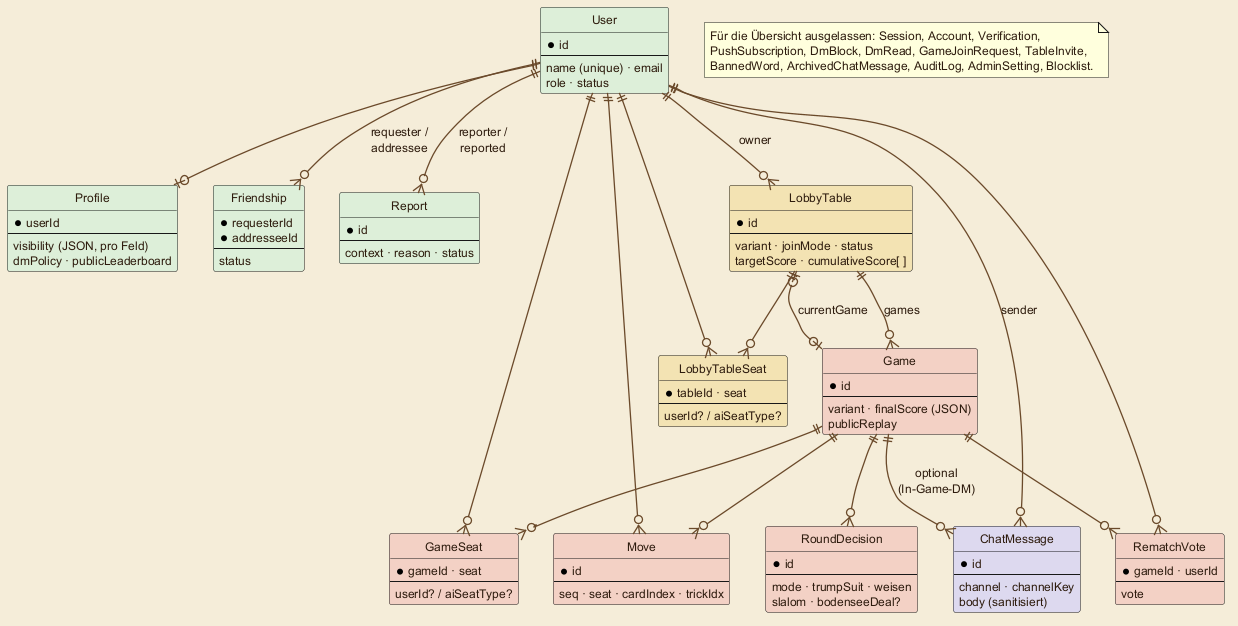

The diagram above was rendered by PlantUML. Its source (embedded in the PNG):
@startuml data-model
' Kuratiertes Datenmodell (Gameplay- + Social-Kern). Helle "Karte" — lesbar auf
' GitHub hell wie dunkel. Farbgruppen wie im Architektur-Diagramm.
skinparam backgroundColor #F4ECD8
skinparam shadowing false
skinparam defaultFontName "DejaVu Sans"
skinparam defaultFontColor #2E1C0E
skinparam defaultFontSize 12
skinparam ArrowColor #6B4A2B
skinparam ArrowThickness 1.3
skinparam ArrowFontColor #2E1C0E
skinparam entity {
  BorderColor #6B4A2B
  BorderThickness 1.4
  FontColor #2E1C0E
}
hide circle
hide empty members

entity "User" as user #DCEFD8 {
  * id
  --
  name (unique) · email
  role · status
}
entity "Profile" as profile #DCEFD8 {
  * userId
  --
  visibility (JSON, pro Feld)
  dmPolicy · publicLeaderboard
}
entity "Friendship" as friend #DCEFD8 {
  * requesterId
  * addresseeId
  --
  status
}
entity "Report" as report #DCEFD8 {
  * id
  --
  context · reason · status
}

entity "LobbyTable" as ltable #F3E3B3 {
  * id
  --
  variant · joinMode · status
  targetScore · cumulativeScore[ ]
}
entity "LobbyTableSeat" as lseat #F3E3B3 {
  * tableId · seat
  --
  userId? / aiSeatType?
}

entity "Game" as game #F2D0C5 {
  * id
  --
  variant · finalScore (JSON)
  publicReplay
}
entity "GameSeat" as gseat #F2D0C5 {
  * gameId · seat
  --
  userId? / aiSeatType?
}
entity "Move" as move #F2D0C5 {
  * id
  --
  seq · seat · cardIndex · trickIdx
}
entity "RoundDecision" as round #F2D0C5 {
  * id
  --
  mode · trumpSuit · weisen
  slalom · bodenseeDeal?
}
entity "RematchVote" as vote #F2D0C5 {
  * gameId · userId
  --
  vote
}
entity "ChatMessage" as chat #DCD8EF {
  * id
  --
  channel · channelKey
  body (sanitisiert)
}

user ||--o| profile
user ||--o{ friend : "requester /\naddressee"
user ||--o{ report : "reporter /\nreported"
user ||--o{ ltable : owner
user ||--o{ lseat
user ||--o{ gseat
user ||--o{ move
user ||--o{ vote
user ||--o{ chat : sender

ltable ||--o{ lseat
ltable ||--o{ game : games
ltable |o--o| game : currentGame

game ||--o{ gseat
game ||--o{ move
game ||--o{ round
game ||--o{ vote
game ||--o{ chat : "optional\n(In-Game-DM)"

note as N
  Für die Übersicht ausgelassen: Session, Account, Verification,
  PushSubscription, DmBlock, DmRead, GameJoinRequest, TableInvite,
  BannedWord, ArchivedChatMessage, AuditLog, AdminSetting, Blocklist.
end note
@enduml